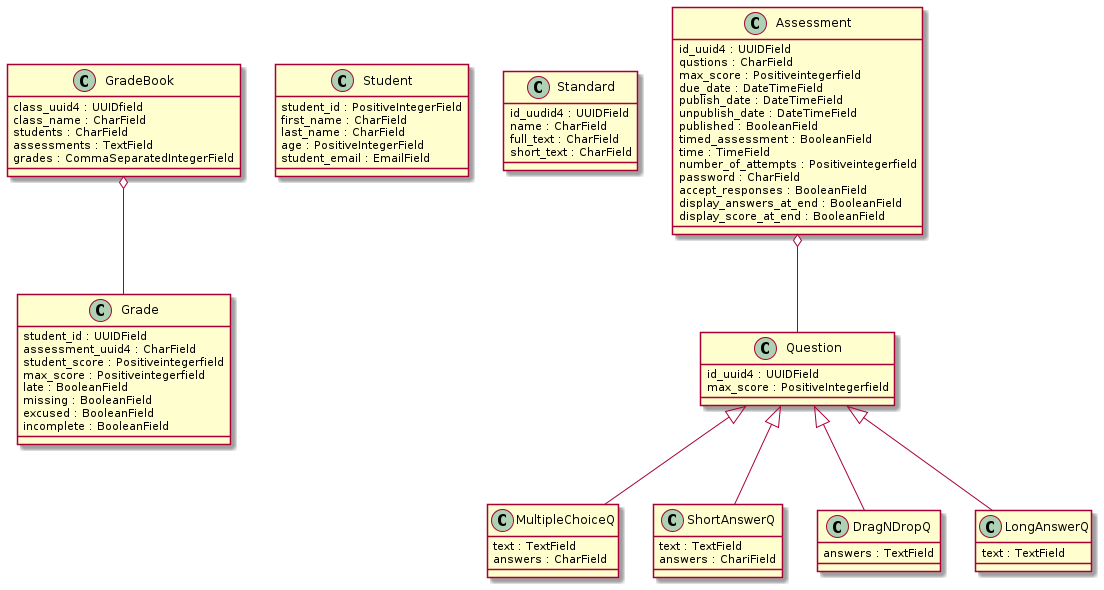

The diagram above was rendered by PlantUML. Its source (embedded in the PNG):
@startuml

class GradeBook {
class_uuid4 : UUIDfield
class_name : CharField
students : CharField
assessments : TextField
grades : CommaSeparatedIntegerField
}

class Grade {
student_id : UUIDField
assessment_uuid4 : CharField
student_score : Positiveintegerfield
max_score : Positiveintegerfield
late : BooleanField
missing : BooleanField
excused : BooleanField
incomplete : BooleanField
}

class Student {
student_id : PositiveIntegerField
first_name : CharField
last_name : CharField
age : PositiveIntegerField
student_email : EmailField
}

class Standard {
id_uudid4 : UUIDField
name : CharField
full_text : CharField
short_text : CharField
}

class Assessment {
id_uuid4 : UUIDField
qustions : CharField
max_score : Positiveintegerfield
due_date : DateTimeField
publish_date : DateTimeField
unpublish_date : DateTimeField
published : BooleanField
timed_assessment : BooleanField
time : TimeField
number_of_attempts : Positiveintegerfield
password : CharField
accept_responses : BooleanField
display_answers_at_end : BooleanField
display_score_at_end : BooleanField
}

class Question {
id_uuid4 : UUIDField
max_score : PositiveIntegerfield
}

class MultipleChoiceQ {
text : TextField
answers : CharField
}

class ShortAnswerQ {
text : TextField
answers : ChariField
}

class DragNDropQ {
answers : TextField
}

class LongAnswerQ {
text : TextField
}

Assessment o-- Question
Question <|-- ShortAnswerQ
Question <|-- MultipleChoiceQ
Question <|-- DragNDropQ
Question <|-- LongAnswerQ

GradeBook o-- Grade

@enduml